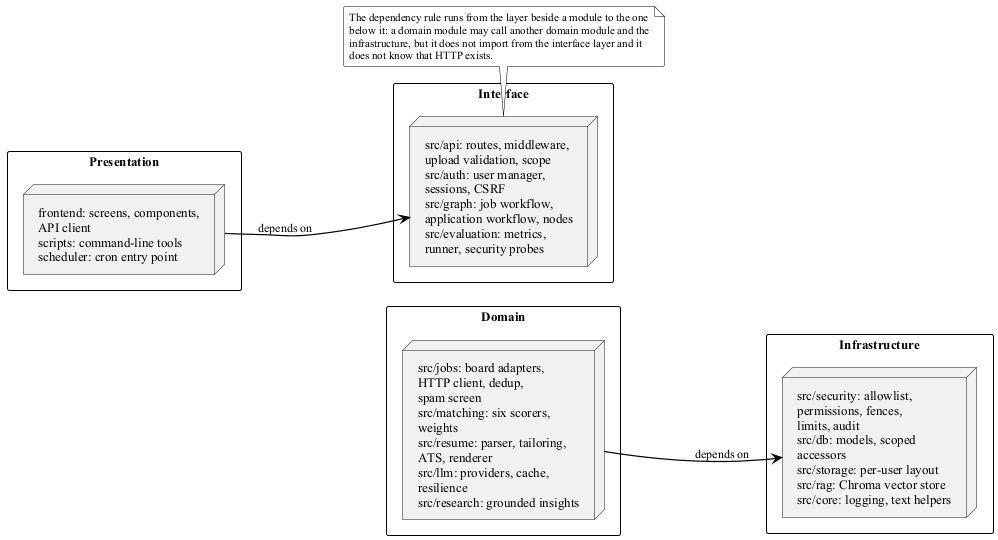

The diagram above was rendered by PlantUML. Its source (embedded in the PNG):
@startuml architecture-packages
' The layers of the backend, as the packages they live in.
'
!include _style.puml
left to right direction

package "Presentation" {
  node "frontend: screens, components,\nAPI client\nscripts: command-line tools\nscheduler: cron entry point" as P
}

package "Interface" {
  node "src/api: routes, middleware,\nupload validation, scope\nsrc/auth: user manager,\nsessions, CSRF\nsrc/graph: job workflow,\napplication workflow, nodes\nsrc/evaluation: metrics,\nrunner, security probes" as I
}

package "Domain" {
  node "src/jobs: board adapters,\nHTTP client, dedup,\nspam screen\nsrc/matching: six scorers,\nweights\nsrc/resume: parser, tailoring,\nATS, renderer\nsrc/llm: providers, cache,\nresilience\nsrc/research: grounded insights" as D
}

package "Infrastructure" {
  node "src/security: allowlist,\npermissions, fences,\nlimits, audit\nsrc/db: models, scoped\naccessors\nsrc/storage: per-user layout\nsrc/rag: Chroma vector store\nsrc/core: logging, text helpers" as F
}

P -[hidden]right-> I
D -[hidden]right-> F
P -[hidden]down-> D

P --> I : depends on
D --> F : depends on

note bottom of I
  The dependency rule runs from the layer beside a module to the one
  below it: a domain module may call another domain module and the
  infrastructure, but it does not import from the interface layer and it
  does not know that HTTP exists.
end note

@enduml